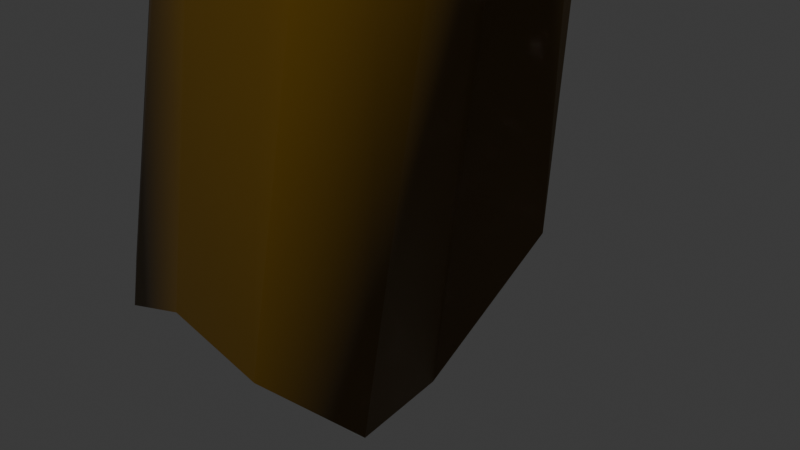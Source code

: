 # Source: BackgroundRock2.blend  (saved by Blender 4.3.32; exported with 4.5.12 LTS)
import bpy
from mathutils import Matrix  # noqa: F401  (used for matrix-valued properties, if any)

bpy.ops.wm.read_factory_settings(use_empty=True)
scene = bpy.context.scene
scene.name = 'Scene'

# ---- collections
col_collection = bpy.data.collections.new('Collection'); scene.collection.children.link(col_collection)

# ---- materials (node trees are filled in below, after node groups)
mat_material = bpy.data.materials.new('Material')
mat_material.alpha_threshold = 0.0
mat_material.roughness = 0.5
mat_material.line_color = (0.0, 0.0, 0.0, 1.0)

# ---- material node trees
mat_material.use_nodes = True; mat_material.node_tree.nodes.clear()
_N = mat_material.node_tree.nodes; _L = mat_material.node_tree.links
n0 = _N.new('ShaderNodeOutputMaterial'); n0.name = 'Material Output'; n0.location = (300, 300)
n1 = _N.new('ShaderNodeBsdfPrincipled'); n1.name = 'Principled BSDF'; n1.location = (10, 300)
n1.inputs[0].default_value = (0.1273, 0.06774, 0.00165, 1.0)
n1.inputs[3].default_value = 1.45
_L.new(n1.outputs[0], n0.inputs[0])
n0.is_active_output = True

# ---- world
world_world = bpy.data.worlds.new('World'); scene.world = world_world
world_world.use_nodes = True; world_world.node_tree.nodes.clear()
_N = world_world.node_tree.nodes; _L = world_world.node_tree.links
n0 = _N.new('ShaderNodeOutputWorld'); n0.name = 'World Output'; n0.location = (300, 300)
n1 = _N.new('ShaderNodeBackground'); n1.name = 'Background'; n1.location = (10, 300)
n1.inputs[0].default_value = (0.05088, 0.05088, 0.05088, 1.0)
_L.new(n1.outputs[0], n0.inputs[0])
n0.is_active_output = True
world_world.color = (0.05088, 0.05088, 0.05088)
world_world.sun_shadow_jitter_overblur = 0.0

# ---- cameras
cam_camera = bpy.data.cameras.new('Camera')
cam_camera.clip_end = 100.0
cam_camera.ortho_scale = 7.314

# ---- meshes
me_cube = bpy.data.meshes.new('Cube')
me_cube.from_pydata([(2.396, 0.02938, 12.29), (0.9653, 1.114, -0.1945), (0.5371, -1.472, 8.114), (-1.362, -1.863, -0.9329), (-0.2137, 2.036, 6.914), (-2.746, 3.727, -3.317), (-1.338, -0.01786, 7.883), (-3.816, 0.2775, 0.4755), (-2.827, 2.316, -1.097), (-3.535, 1.771, -0.9707), (-4.077, 1.197, 0.5917), (2.379, 0.0008169, 12.3), (2.524, -0.567, 12.3), (2.307, -0.7476, 12.06), (-1.667, 0.6451, 8.379), (-0.4141, 0.7271, 9.603), (-0.01592, 0.9715, 9.128), (-0.1271, -1.812, -1.209), (0.4382, -0.892, -2.033), (0.303, 0.2176, -1.934), (0.2283, 1.608, 0.002539), (-0.979, 2.219, -1.52), (-1.667, 2.681, -1.336), (0.0267, -1.468, 9.014), (1.48, -0.4063, 12.59), (1.473, -0.3242, 12.59), (-3.564, -0.2475, -1.089), (-3.219, -1.239, -1.229), (-2.531, -1.7, -1.413), (1.879, 0.3542, 12.49), (1.92, 0.3289, 12.48), (2.281, 0.1014, 12.33), (-0.8068, 0.9615, -1.637), (-1.495, 1.423, -1.453), (-2.183, 1.884, -1.269), (-1.267, 0.251, -1.577), (-1.955, 0.7123, -1.393), (-2.643, 1.174, -1.209), (-1.727, -0.4595, -1.517), (-2.415, 0.001745, -1.333), (-3.104, 0.463, -1.149), (1.788, 0.2014, 12.51), (1.212, 0.4368, 10.64), (2.264, 0.07287, 12.33), (1.679, 0.01847, 12.54), (1.788, -0.04997, 12.51), (1.965, -0.1614, 12.46), (1.569, -0.1645, 12.57), (0.7279, -0.3522, 10.74), (1.918, -0.2824, 12.49), (1.31, 0.9068, 6.937), (1.826, 0.5655, 6.789), (2.378, -0.2667, 12.34), (2.032, -0.0491, 12.44), (2.382, -0.3117, 10.29), (2.746, -1.092, 10.17), (2.089, -1.744, 9.559), (1.594, 0.1924, 10.52), (1.111, -0.597, 10.63), (0.1512, -1.283, 10.86), (0.1, -0.501, 10.9), (1.124, 1.163, 10.68), (1.505, 0.9189, 10.57), (1.786, 0.1054, 12.51), (1.652, -0.1192, 12.55), (0.6966, 0.2774, 11.16), (0.4542, -0.1172, 11.21), (0.8297, 0.6815, 10.75), (1.991, 0.6098, 10.33), (2.531, 0.2637, 10.17), (2.31, -0.1033, 10.23), (1.769, 0.2431, 10.39)], [], [(66, 14, 6, 60), (26, 60, 6, 7), (8, 16, 4, 5), (38, 17, 3, 28), (17, 56, 2, 3), (20, 50, 51, 1), (1, 51, 54, 19), (19, 54, 55, 18), (18, 55, 56, 17), (20, 1, 19, 32), (32, 19, 18, 35), (35, 18, 17, 38), (7, 6, 14, 10), (10, 14, 15, 9), (9, 15, 16, 8), (61, 4, 16, 67), (67, 16, 15, 65), (65, 15, 14, 66), (12, 46, 49, 13), (46, 45, 64, 49), (45, 44, 47, 64), (52, 53, 46, 12), (53, 63, 45, 46), (63, 41, 44, 45), (0, 31, 43, 11), (50, 62, 42, 57), (30, 29, 41, 63), (9, 37, 40, 10), (37, 36, 39, 40), (36, 35, 38, 39), (8, 34, 37, 9), (34, 33, 36, 37), (33, 32, 35, 36), (5, 22, 34, 8), (22, 21, 33, 34), (21, 20, 32, 33), (5, 4, 61, 22), (22, 61, 62, 21), (21, 62, 50, 20), (10, 40, 26, 7), (40, 39, 27, 26), (39, 38, 28, 27), (3, 2, 23, 28), (28, 23, 59, 27), (27, 59, 60, 26), (56, 58, 23, 2), (58, 48, 59, 23), (64, 47, 25, 24), (68, 69, 51, 50), (69, 70, 54, 51), (70, 71, 57, 54), (71, 68, 50, 57), (52, 12, 55, 54), (12, 13, 56, 55), (53, 52, 54, 57), (13, 49, 58, 56), (24, 25, 60, 59), (29, 30, 62, 61), (63, 53, 57, 42), (49, 64, 48, 58), (47, 44, 65, 66), (44, 41, 67, 65), (30, 63, 42, 62), (41, 29, 61, 67), (64, 24, 59, 48), (25, 47, 66, 60), (31, 0, 69, 68), (0, 11, 70, 69), (11, 43, 71, 70), (43, 31, 68, 71)])
me_cube.polygons.foreach_set('use_smooth', [True] * 70)
_uv = me_cube.uv_layers.new(name='UVMap')
_uv.uv.foreach_set('vector', [0.8165, 0.6875, 0.875, 0.6875, 0.875, 0.75, 0.8165, 0.75, 0.375, 0.9415, 0.625, 0.9415, 0.625, 1.0, 0.375, 1.0, 0.375, 0.1875, 0.625, 0.1875, 0.625, 0.25, 0.375, 0.25, 0.3085, 0.6875, 0.375, 0.6875, 0.375, 0.75, 0.3085, 0.75, 0.375, 0.6875, 0.625, 0.6875, 0.625, 0.75, 0.375, 0.75, 0.375, 0.4335, 0.625, 0.4335, 0.625, 0.5, 0.375, 0.5, 0.375, 0.5, 0.625, 0.5, 0.625, 0.5625, 0.375, 0.5625, 0.375, 0.5625, 0.625, 0.5625, 0.625, 0.625, 0.375, 0.625, 0.375, 0.625, 0.625, 0.625, 0.625, 0.6875, 0.375, 0.6875, 0.3085, 0.5, 0.375, 0.5, 0.375, 0.5625, 0.3085, 0.5625, 0.3085, 0.5625, 0.375, 0.5625, 0.375, 0.625, 0.3085, 0.625, 0.3085, 0.625, 0.375, 0.625, 0.375, 0.6875, 0.3085, 0.6875, 0.375, 0.0, 0.625, 0.0, 0.625, 0.0625, 0.375, 0.0625, 0.375, 0.0625, 0.625, 0.0625, 0.625, 0.125, 0.375, 0.125, 0.375, 0.125, 0.625, 0.125, 0.625, 0.1875, 0.375, 0.1875, 0.8165, 0.5, 0.875, 0.5, 0.875, 0.5625, 0.8165, 0.5625, 0.8165, 0.5625, 0.875, 0.5625, 0.875, 0.625, 0.8165, 0.625, 0.8165, 0.625, 0.875, 0.625, 0.875, 0.6875, 0.8165, 0.6875, 0.6321, 0.6307, 0.6915, 0.625, 0.6868, 0.6634, 0.632, 0.6753, 0.6915, 0.625, 0.754, 0.625, 0.7782, 0.6714, 0.6868, 0.6634, 0.754, 0.625, 0.7924, 0.625, 0.7924, 0.6875, 0.7782, 0.6714, 0.6402, 0.5866, 0.6915, 0.5866, 0.6915, 0.625, 0.6321, 0.6307, 0.6915, 0.5866, 0.7782, 0.5823, 0.754, 0.625, 0.6915, 0.625, 0.7782, 0.5823, 0.7924, 0.5625, 0.7924, 0.625, 0.754, 0.625, 0.6478, 0.5282, 0.6687, 0.5282, 0.6687, 0.5343, 0.6478, 0.5343, 0.6915, 0.5, 0.754, 0.5, 0.754, 0.5625, 0.6915, 0.5625, 0.7782, 0.5198, 0.7924, 0.5198, 0.7924, 0.5625, 0.7782, 0.5823, 0.125, 0.625, 0.1835, 0.625, 0.1835, 0.6875, 0.125, 0.6875, 0.1835, 0.625, 0.246, 0.625, 0.246, 0.6875, 0.1835, 0.6875, 0.246, 0.625, 0.3085, 0.625, 0.3085, 0.6875, 0.246, 0.6875, 0.125, 0.5625, 0.1835, 0.5625, 0.1835, 0.625, 0.125, 0.625, 0.1835, 0.5625, 0.246, 0.5625, 0.246, 0.625, 0.1835, 0.625, 0.246, 0.5625, 0.3085, 0.5625, 0.3085, 0.625, 0.246, 0.625, 0.125, 0.5, 0.1835, 0.5, 0.1835, 0.5625, 0.125, 0.5625, 0.1835, 0.5, 0.246, 0.5, 0.246, 0.5625, 0.1835, 0.5625, 0.246, 0.5, 0.3085, 0.5, 0.3085, 0.5625, 0.246, 0.5625, 0.375, 0.25, 0.625, 0.25, 0.625, 0.3085, 0.375, 0.3085, 0.375, 0.3085, 0.625, 0.3085, 0.625, 0.371, 0.375, 0.371, 0.375, 0.371, 0.625, 0.371, 0.625, 0.4335, 0.375, 0.4335, 0.125, 0.6875, 0.1835, 0.6875, 0.1835, 0.75, 0.125, 0.75, 0.1835, 0.6875, 0.246, 0.6875, 0.246, 0.75, 0.1835, 0.75, 0.246, 0.6875, 0.3085, 0.6875, 0.3085, 0.75, 0.246, 0.75, 0.375, 0.75, 0.625, 0.75, 0.625, 0.8165, 0.375, 0.8165, 0.375, 0.8165, 0.625, 0.8165, 0.625, 0.879, 0.375, 0.879, 0.375, 0.879, 0.625, 0.879, 0.625, 0.9415, 0.375, 0.9415, 0.625, 0.6875, 0.6915, 0.6875, 0.6915, 0.75, 0.625, 0.75, 0.6915, 0.6875, 0.754, 0.6875, 0.754, 0.75, 0.6915, 0.75, 0.7782, 0.6714, 0.7924, 0.6875, 0.7924, 0.7274, 0.7782, 0.7307, 0.6811, 0.5128, 0.6354, 0.5128, 0.625, 0.5, 0.6915, 0.5, 0.6354, 0.5128, 0.6354, 0.5497, 0.625, 0.5625, 0.625, 0.5, 0.6354, 0.5497, 0.6811, 0.5497, 0.6915, 0.5625, 0.625, 0.5625, 0.6811, 0.5497, 0.6811, 0.5128, 0.6915, 0.5, 0.6915, 0.5625, 0.6402, 0.5866, 0.6321, 0.6307, 0.625, 0.625, 0.625, 0.5625, 0.6321, 0.6307, 0.632, 0.6753, 0.625, 0.6875, 0.625, 0.625, 0.6915, 0.5866, 0.6402, 0.5866, 0.625, 0.5625, 0.6915, 0.5625, 0.632, 0.6753, 0.6868, 0.6634, 0.6915, 0.6875, 0.625, 0.6875, 0.7782, 0.7307, 0.7924, 0.7274, 0.8165, 0.75, 0.754, 0.75, 0.7924, 0.5198, 0.7782, 0.5198, 0.754, 0.5, 0.8165, 0.5, 0.7782, 0.5823, 0.6915, 0.5866, 0.6915, 0.5625, 0.754, 0.5625, 0.6868, 0.6634, 0.7782, 0.6714, 0.754, 0.6875, 0.6915, 0.6875, 0.7924, 0.6875, 0.7924, 0.625, 0.8165, 0.625, 0.8165, 0.6875, 0.7924, 0.625, 0.7924, 0.5625, 0.8165, 0.5625, 0.8165, 0.625, 0.7782, 0.5198, 0.7782, 0.5823, 0.754, 0.5625, 0.754, 0.5, 0.7924, 0.5625, 0.7924, 0.5198, 0.8165, 0.5, 0.8165, 0.5625, 0.7782, 0.6714, 0.7782, 0.7307, 0.754, 0.75, 0.754, 0.6875, 0.7924, 0.7274, 0.7924, 0.6875, 0.8165, 0.6875, 0.8165, 0.75, 0.6687, 0.5282, 0.6478, 0.5282, 0.6354, 0.5128, 0.6811, 0.5128, 0.6478, 0.5282, 0.6478, 0.5343, 0.6354, 0.5497, 0.6354, 0.5128, 0.6478, 0.5343, 0.6687, 0.5343, 0.6811, 0.5497, 0.6354, 0.5497, 0.6687, 0.5343, 0.6687, 0.5282, 0.6811, 0.5128, 0.6811, 0.5497])
me_cube.materials.append(mat_material)
me_cube.use_mirror_vertex_groups = False
me_cube.update()

# ---- objects
ob_cube = bpy.data.objects.new('Cube', me_cube)
ob_camera = bpy.data.objects.new('Camera', cam_camera)

# ---- transforms, parenting, visibility, modifiers, constraints
ob_cube.location = (0.0, 0.0, 0.0)
ob_cube.lock_rotations_4d = False
ob_cube.empty_display_type = 'ARROWS'
ob_cube.lineart.crease_threshold = 0.0
ob_camera.location = (7.359, -6.926, 4.958)
ob_camera.rotation_euler = (1.109, 0.0, 0.8149)
ob_camera.lock_rotations_4d = False
ob_camera.empty_display_type = 'ARROWS'
ob_camera.color = (0.0, 0.0, 0.0, 0.0)
ob_camera.display_type = 'WIRE'
ob_camera.lineart.crease_threshold = 0.0

# ---- collection membership
col_collection.objects.link(ob_cube)
col_collection.objects.link(ob_camera)

# ---- scene / render settings (as saved in the file)
scene.camera = ob_camera
scene.frame_start = 1; scene.frame_end = 250; scene.frame_set(1)
scene.render.engine = 'BLENDER_EEVEE_NEXT'
bpy.context.view_layer.update()

# ---- added for rendering (the .blend has no usable light): sun
light_auto_sun = bpy.data.lights.new('AutoSun', 'SUN')
light_auto_sun.energy = 3.0
light_auto_sun.angle = 0.0523599
ob_auto_sun = bpy.data.objects.new('AutoSun', light_auto_sun)
scene.collection.objects.link(ob_auto_sun)
ob_auto_sun.rotation_euler = (0.872665, 0.174533, 0.523599)
bpy.context.view_layer.update()
